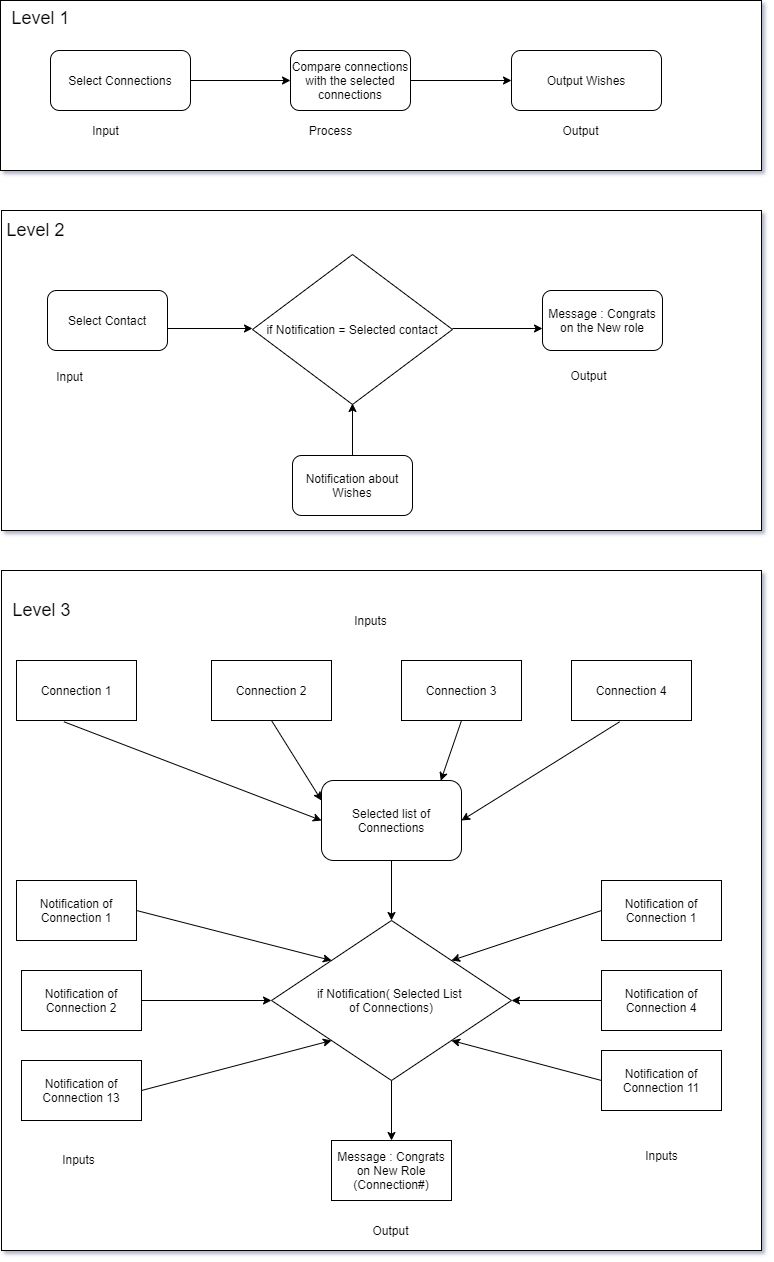

The diagram above was exported from draw.io. Its source (the exported page's mxGraphModel, read from the mxfile embedded in the PNG):
<mxGraphModel dx="1117" dy="679" grid="1" gridSize="10" guides="1" tooltips="1" connect="1" arrows="1" fold="1" page="1" pageScale="1" pageWidth="850" pageHeight="1100" math="0" shadow="0">
  <root>
    <mxCell id="0" />
    <mxCell id="1" parent="0" />
    <mxCell id="YzxLGiUj14TwgAT_Ck2e-77" value="" style="rounded=0;whiteSpace=wrap;html=1;hachureGap=4;pointerEvents=0;" vertex="1" parent="1">
      <mxGeometry x="40" y="240" width="760" height="320" as="geometry" />
    </mxCell>
    <mxCell id="YzxLGiUj14TwgAT_Ck2e-65" value="" style="rounded=0;whiteSpace=wrap;html=1;hachureGap=4;pointerEvents=0;" vertex="1" parent="1">
      <mxGeometry x="40" y="600" width="760" height="680" as="geometry" />
    </mxCell>
    <mxCell id="YzxLGiUj14TwgAT_Ck2e-64" value="" style="rounded=0;whiteSpace=wrap;html=1;hachureGap=4;pointerEvents=0;" vertex="1" parent="1">
      <mxGeometry x="39" y="30" width="761" height="170" as="geometry" />
    </mxCell>
    <mxCell id="YzxLGiUj14TwgAT_Ck2e-26" value="Connection 1" style="rounded=0;whiteSpace=wrap;html=1;" vertex="1" parent="1">
      <mxGeometry x="55" y="690" width="120" height="60" as="geometry" />
    </mxCell>
    <mxCell id="YzxLGiUj14TwgAT_Ck2e-27" value="Connection 2" style="rounded=0;whiteSpace=wrap;html=1;" vertex="1" parent="1">
      <mxGeometry x="250" y="690" width="120" height="60" as="geometry" />
    </mxCell>
    <mxCell id="YzxLGiUj14TwgAT_Ck2e-28" value="Selected list of Connections" style="rounded=1;whiteSpace=wrap;html=1;" vertex="1" parent="1">
      <mxGeometry x="360" y="810" width="140" height="80" as="geometry" />
    </mxCell>
    <mxCell id="YzxLGiUj14TwgAT_Ck2e-29" value="if Notification( Selected List &lt;br&gt;of Connections)" style="rhombus;whiteSpace=wrap;html=1;" vertex="1" parent="1">
      <mxGeometry x="310" y="950" width="240" height="160" as="geometry" />
    </mxCell>
    <mxCell id="YzxLGiUj14TwgAT_Ck2e-30" value="&lt;span&gt;Notification of Connection 13&lt;/span&gt;" style="rounded=0;whiteSpace=wrap;html=1;" vertex="1" parent="1">
      <mxGeometry x="60" y="1090" width="120" height="60" as="geometry" />
    </mxCell>
    <mxCell id="YzxLGiUj14TwgAT_Ck2e-31" value="&lt;span&gt;Notification of Connection 2&lt;/span&gt;" style="rounded=0;whiteSpace=wrap;html=1;" vertex="1" parent="1">
      <mxGeometry x="60" y="1000" width="120" height="60" as="geometry" />
    </mxCell>
    <mxCell id="YzxLGiUj14TwgAT_Ck2e-32" value="Notification of Connection 1" style="rounded=0;whiteSpace=wrap;html=1;" vertex="1" parent="1">
      <mxGeometry x="55" y="910" width="120" height="60" as="geometry" />
    </mxCell>
    <mxCell id="YzxLGiUj14TwgAT_Ck2e-33" value="Message : Congrats on New Role (Connection#)" style="rounded=0;whiteSpace=wrap;html=1;" vertex="1" parent="1">
      <mxGeometry x="370" y="1170" width="120" height="60" as="geometry" />
    </mxCell>
    <mxCell id="YzxLGiUj14TwgAT_Ck2e-34" value="&lt;span&gt;Notification of Connection 1&lt;/span&gt;" style="rounded=0;whiteSpace=wrap;html=1;" vertex="1" parent="1">
      <mxGeometry x="640" y="910" width="120" height="60" as="geometry" />
    </mxCell>
    <mxCell id="YzxLGiUj14TwgAT_Ck2e-35" value="Connection 4" style="rounded=0;whiteSpace=wrap;html=1;" vertex="1" parent="1">
      <mxGeometry x="610" y="690" width="120" height="60" as="geometry" />
    </mxCell>
    <mxCell id="YzxLGiUj14TwgAT_Ck2e-36" value="Connection 3" style="rounded=0;whiteSpace=wrap;html=1;" vertex="1" parent="1">
      <mxGeometry x="440" y="690" width="120" height="60" as="geometry" />
    </mxCell>
    <mxCell id="YzxLGiUj14TwgAT_Ck2e-37" value="&lt;span&gt;Notification of Connection 11&lt;/span&gt;" style="rounded=0;whiteSpace=wrap;html=1;" vertex="1" parent="1">
      <mxGeometry x="640" y="1080" width="120" height="60" as="geometry" />
    </mxCell>
    <mxCell id="YzxLGiUj14TwgAT_Ck2e-38" value="&lt;span&gt;Notification of Connection 4&lt;/span&gt;" style="rounded=0;whiteSpace=wrap;html=1;" vertex="1" parent="1">
      <mxGeometry x="640" y="1000" width="120" height="60" as="geometry" />
    </mxCell>
    <mxCell id="YzxLGiUj14TwgAT_Ck2e-39" value="" style="endArrow=classic;html=1;exitX=0.396;exitY=1.022;exitDx=0;exitDy=0;exitPerimeter=0;entryX=0;entryY=0.5;entryDx=0;entryDy=0;" edge="1" parent="1" source="YzxLGiUj14TwgAT_Ck2e-26" target="YzxLGiUj14TwgAT_Ck2e-28">
      <mxGeometry width="50" height="50" relative="1" as="geometry">
        <mxPoint x="360" y="980" as="sourcePoint" />
        <mxPoint x="410" y="930" as="targetPoint" />
      </mxGeometry>
    </mxCell>
    <mxCell id="YzxLGiUj14TwgAT_Ck2e-40" value="" style="endArrow=classic;html=1;exitX=0.401;exitY=1.022;exitDx=0;exitDy=0;exitPerimeter=0;entryX=1;entryY=0.5;entryDx=0;entryDy=0;" edge="1" parent="1" source="YzxLGiUj14TwgAT_Ck2e-35" target="YzxLGiUj14TwgAT_Ck2e-28">
      <mxGeometry width="50" height="50" relative="1" as="geometry">
        <mxPoint x="112.51999999999998" y="761.3199999999999" as="sourcePoint" />
        <mxPoint x="370" y="860" as="targetPoint" />
      </mxGeometry>
    </mxCell>
    <mxCell id="YzxLGiUj14TwgAT_Ck2e-41" value="" style="endArrow=classic;html=1;exitX=0.5;exitY=1;exitDx=0;exitDy=0;entryX=0;entryY=0.25;entryDx=0;entryDy=0;" edge="1" parent="1" source="YzxLGiUj14TwgAT_Ck2e-27" target="YzxLGiUj14TwgAT_Ck2e-28">
      <mxGeometry width="50" height="50" relative="1" as="geometry">
        <mxPoint x="122.51999999999998" y="771.3199999999999" as="sourcePoint" />
        <mxPoint x="370" y="820" as="targetPoint" />
      </mxGeometry>
    </mxCell>
    <mxCell id="YzxLGiUj14TwgAT_Ck2e-42" value="" style="endArrow=classic;html=1;exitX=0.5;exitY=1;exitDx=0;exitDy=0;entryX=0.852;entryY=0.003;entryDx=0;entryDy=0;entryPerimeter=0;" edge="1" parent="1" source="YzxLGiUj14TwgAT_Ck2e-36" target="YzxLGiUj14TwgAT_Ck2e-28">
      <mxGeometry width="50" height="50" relative="1" as="geometry">
        <mxPoint x="132.51999999999998" y="781.3199999999999" as="sourcePoint" />
        <mxPoint x="390" y="880" as="targetPoint" />
      </mxGeometry>
    </mxCell>
    <mxCell id="YzxLGiUj14TwgAT_Ck2e-43" value="" style="endArrow=classic;html=1;exitX=0;exitY=0.5;exitDx=0;exitDy=0;entryX=1;entryY=0;entryDx=0;entryDy=0;" edge="1" parent="1" source="YzxLGiUj14TwgAT_Ck2e-34" target="YzxLGiUj14TwgAT_Ck2e-29">
      <mxGeometry width="50" height="50" relative="1" as="geometry">
        <mxPoint x="142.51999999999998" y="791.3199999999999" as="sourcePoint" />
        <mxPoint x="400" y="890" as="targetPoint" />
      </mxGeometry>
    </mxCell>
    <mxCell id="YzxLGiUj14TwgAT_Ck2e-44" value="" style="endArrow=classic;html=1;exitX=0;exitY=0.5;exitDx=0;exitDy=0;entryX=1;entryY=0.5;entryDx=0;entryDy=0;" edge="1" parent="1" source="YzxLGiUj14TwgAT_Ck2e-38" target="YzxLGiUj14TwgAT_Ck2e-29">
      <mxGeometry width="50" height="50" relative="1" as="geometry">
        <mxPoint x="152.51999999999998" y="801.3199999999999" as="sourcePoint" />
        <mxPoint x="410" y="900" as="targetPoint" />
      </mxGeometry>
    </mxCell>
    <mxCell id="YzxLGiUj14TwgAT_Ck2e-45" value="" style="endArrow=classic;html=1;exitX=0;exitY=0.5;exitDx=0;exitDy=0;entryX=1;entryY=1;entryDx=0;entryDy=0;" edge="1" parent="1" source="YzxLGiUj14TwgAT_Ck2e-37" target="YzxLGiUj14TwgAT_Ck2e-29">
      <mxGeometry width="50" height="50" relative="1" as="geometry">
        <mxPoint x="162.51999999999998" y="811.3199999999999" as="sourcePoint" />
        <mxPoint x="420" y="910" as="targetPoint" />
      </mxGeometry>
    </mxCell>
    <mxCell id="YzxLGiUj14TwgAT_Ck2e-46" value="" style="endArrow=classic;html=1;exitX=1;exitY=0.5;exitDx=0;exitDy=0;entryX=0;entryY=0.5;entryDx=0;entryDy=0;" edge="1" parent="1" source="YzxLGiUj14TwgAT_Ck2e-31" target="YzxLGiUj14TwgAT_Ck2e-29">
      <mxGeometry width="50" height="50" relative="1" as="geometry">
        <mxPoint x="172.51999999999998" y="821.3199999999999" as="sourcePoint" />
        <mxPoint x="430" y="920" as="targetPoint" />
      </mxGeometry>
    </mxCell>
    <mxCell id="YzxLGiUj14TwgAT_Ck2e-47" value="" style="endArrow=classic;html=1;exitX=1;exitY=0.5;exitDx=0;exitDy=0;entryX=0;entryY=1;entryDx=0;entryDy=0;" edge="1" parent="1" source="YzxLGiUj14TwgAT_Ck2e-30" target="YzxLGiUj14TwgAT_Ck2e-29">
      <mxGeometry width="50" height="50" relative="1" as="geometry">
        <mxPoint x="182.51999999999998" y="831.3199999999999" as="sourcePoint" />
        <mxPoint x="440" y="930" as="targetPoint" />
      </mxGeometry>
    </mxCell>
    <mxCell id="YzxLGiUj14TwgAT_Ck2e-48" value="" style="endArrow=classic;html=1;exitX=1;exitY=0.5;exitDx=0;exitDy=0;entryX=0;entryY=0;entryDx=0;entryDy=0;" edge="1" parent="1" source="YzxLGiUj14TwgAT_Ck2e-32" target="YzxLGiUj14TwgAT_Ck2e-29">
      <mxGeometry width="50" height="50" relative="1" as="geometry">
        <mxPoint x="192.51999999999998" y="841.3199999999999" as="sourcePoint" />
        <mxPoint x="450" y="940" as="targetPoint" />
      </mxGeometry>
    </mxCell>
    <mxCell id="YzxLGiUj14TwgAT_Ck2e-49" value="" style="endArrow=classic;html=1;exitX=0.5;exitY=1;exitDx=0;exitDy=0;" edge="1" parent="1" source="YzxLGiUj14TwgAT_Ck2e-29" target="YzxLGiUj14TwgAT_Ck2e-33">
      <mxGeometry width="50" height="50" relative="1" as="geometry">
        <mxPoint x="212.51999999999998" y="861.3199999999999" as="sourcePoint" />
        <mxPoint x="470" y="960" as="targetPoint" />
      </mxGeometry>
    </mxCell>
    <mxCell id="YzxLGiUj14TwgAT_Ck2e-50" value="" style="endArrow=classic;html=1;exitX=0.5;exitY=1;exitDx=0;exitDy=0;entryX=0.5;entryY=0;entryDx=0;entryDy=0;" edge="1" parent="1" source="YzxLGiUj14TwgAT_Ck2e-28" target="YzxLGiUj14TwgAT_Ck2e-29">
      <mxGeometry width="50" height="50" relative="1" as="geometry">
        <mxPoint x="222.51999999999998" y="871.3199999999999" as="sourcePoint" />
        <mxPoint x="480" y="970" as="targetPoint" />
      </mxGeometry>
    </mxCell>
    <mxCell id="YzxLGiUj14TwgAT_Ck2e-51" value="Inputs" style="text;html=1;align=center;verticalAlign=middle;resizable=0;points=[];autosize=1;strokeColor=none;fillColor=none;" vertex="1" parent="1">
      <mxGeometry x="95" y="1180" width="43" height="18" as="geometry" />
    </mxCell>
    <mxCell id="YzxLGiUj14TwgAT_Ck2e-52" value="Inputs" style="text;html=1;align=center;verticalAlign=middle;resizable=0;points=[];autosize=1;strokeColor=none;fillColor=none;" vertex="1" parent="1">
      <mxGeometry x="678.5" y="1176" width="43" height="18" as="geometry" />
    </mxCell>
    <mxCell id="YzxLGiUj14TwgAT_Ck2e-53" value="Output" style="text;html=1;align=center;verticalAlign=middle;resizable=0;points=[];autosize=1;strokeColor=none;fillColor=none;" vertex="1" parent="1">
      <mxGeometry x="404" y="1250" width="50" height="20" as="geometry" />
    </mxCell>
    <mxCell id="YzxLGiUj14TwgAT_Ck2e-54" value="Inputs" style="text;html=1;align=center;verticalAlign=middle;resizable=0;points=[];autosize=1;strokeColor=none;fillColor=none;" vertex="1" parent="1">
      <mxGeometry x="384" y="640" width="50" height="20" as="geometry" />
    </mxCell>
    <mxCell id="YzxLGiUj14TwgAT_Ck2e-55" style="edgeStyle=orthogonalEdgeStyle;rounded=0;orthogonalLoop=1;jettySize=auto;html=1;entryX=0;entryY=0.5;entryDx=0;entryDy=0;" edge="1" parent="1" source="YzxLGiUj14TwgAT_Ck2e-56">
      <mxGeometry relative="1" as="geometry">
        <mxPoint x="329" y="110" as="targetPoint" />
      </mxGeometry>
    </mxCell>
    <mxCell id="YzxLGiUj14TwgAT_Ck2e-56" value="Select Connections" style="rounded=1;whiteSpace=wrap;html=1;fontSize=12;glass=0;strokeWidth=1;shadow=0;" vertex="1" parent="1">
      <mxGeometry x="89" y="80" width="140" height="60" as="geometry" />
    </mxCell>
    <mxCell id="YzxLGiUj14TwgAT_Ck2e-57" value="Output Wishes" style="rounded=1;whiteSpace=wrap;html=1;fontSize=12;glass=0;strokeWidth=1;shadow=0;" vertex="1" parent="1">
      <mxGeometry x="550" y="80" width="150" height="60" as="geometry" />
    </mxCell>
    <mxCell id="YzxLGiUj14TwgAT_Ck2e-58" value="&lt;font style=&quot;font-size: 18px&quot;&gt;Level 1&lt;/font&gt;" style="text;html=1;align=center;verticalAlign=middle;resizable=0;points=[];autosize=1;strokeColor=none;fillColor=none;" vertex="1" parent="1">
      <mxGeometry x="44" y="38" width="70" height="20" as="geometry" />
    </mxCell>
    <mxCell id="YzxLGiUj14TwgAT_Ck2e-59" style="edgeStyle=orthogonalEdgeStyle;rounded=0;orthogonalLoop=1;jettySize=auto;html=1;entryX=0;entryY=0.5;entryDx=0;entryDy=0;" edge="1" parent="1" target="YzxLGiUj14TwgAT_Ck2e-57">
      <mxGeometry relative="1" as="geometry">
        <mxPoint x="409" y="110" as="sourcePoint" />
      </mxGeometry>
    </mxCell>
    <mxCell id="YzxLGiUj14TwgAT_Ck2e-60" value="Input" style="text;html=1;align=center;verticalAlign=middle;resizable=0;points=[];autosize=1;strokeColor=none;fillColor=none;" vertex="1" parent="1">
      <mxGeometry x="124" y="150" width="40" height="20" as="geometry" />
    </mxCell>
    <mxCell id="YzxLGiUj14TwgAT_Ck2e-61" value="Process" style="text;html=1;align=center;verticalAlign=middle;resizable=0;points=[];autosize=1;strokeColor=none;fillColor=none;" vertex="1" parent="1">
      <mxGeometry x="339" y="150" width="60" height="20" as="geometry" />
    </mxCell>
    <mxCell id="YzxLGiUj14TwgAT_Ck2e-62" value="Output&lt;br&gt;" style="text;html=1;align=center;verticalAlign=middle;resizable=0;points=[];autosize=1;strokeColor=none;fillColor=none;" vertex="1" parent="1">
      <mxGeometry x="594" y="150" width="50" height="20" as="geometry" />
    </mxCell>
    <mxCell id="YzxLGiUj14TwgAT_Ck2e-63" value="Compare connections with the selected connections" style="rounded=1;whiteSpace=wrap;html=1;hachureGap=4;pointerEvents=0;" vertex="1" parent="1">
      <mxGeometry x="329" y="80" width="120" height="60" as="geometry" />
    </mxCell>
    <mxCell id="YzxLGiUj14TwgAT_Ck2e-66" value="&lt;font style=&quot;font-size: 18px&quot;&gt;Level 3&lt;/font&gt;" style="text;html=1;align=center;verticalAlign=middle;resizable=0;points=[];autosize=1;strokeColor=none;fillColor=none;" vertex="1" parent="1">
      <mxGeometry x="45" y="630" width="70" height="20" as="geometry" />
    </mxCell>
    <mxCell id="YzxLGiUj14TwgAT_Ck2e-67" style="edgeStyle=orthogonalEdgeStyle;rounded=0;orthogonalLoop=1;jettySize=auto;html=1;entryX=0;entryY=0.5;entryDx=0;entryDy=0;" edge="1" parent="1">
      <mxGeometry relative="1" as="geometry">
        <mxPoint x="206" y="358" as="sourcePoint" />
        <mxPoint x="291" y="358" as="targetPoint" />
      </mxGeometry>
    </mxCell>
    <mxCell id="YzxLGiUj14TwgAT_Ck2e-68" value="Select Contact" style="rounded=1;whiteSpace=wrap;html=1;" vertex="1" parent="1">
      <mxGeometry x="86" y="320" width="120" height="60" as="geometry" />
    </mxCell>
    <mxCell id="YzxLGiUj14TwgAT_Ck2e-69" style="edgeStyle=orthogonalEdgeStyle;rounded=0;orthogonalLoop=1;jettySize=auto;html=1;entryX=0;entryY=0.5;entryDx=0;entryDy=0;" edge="1" parent="1">
      <mxGeometry relative="1" as="geometry">
        <mxPoint x="491" y="358" as="sourcePoint" />
        <mxPoint x="581" y="358" as="targetPoint" />
      </mxGeometry>
    </mxCell>
    <mxCell id="YzxLGiUj14TwgAT_Ck2e-70" value="if Notification = Selected contact" style="rhombus;whiteSpace=wrap;html=1;" vertex="1" parent="1">
      <mxGeometry x="291" y="284" width="200" height="150" as="geometry" />
    </mxCell>
    <mxCell id="YzxLGiUj14TwgAT_Ck2e-71" style="edgeStyle=orthogonalEdgeStyle;rounded=0;orthogonalLoop=1;jettySize=auto;html=1;entryX=0.5;entryY=1;entryDx=0;entryDy=0;" edge="1" parent="1">
      <mxGeometry relative="1" as="geometry">
        <mxPoint x="391" y="493" as="sourcePoint" />
        <mxPoint x="391" y="433" as="targetPoint" />
      </mxGeometry>
    </mxCell>
    <mxCell id="YzxLGiUj14TwgAT_Ck2e-72" value="Notification about Wishes" style="rounded=1;whiteSpace=wrap;html=1;" vertex="1" parent="1">
      <mxGeometry x="331" y="485" width="120" height="60" as="geometry" />
    </mxCell>
    <mxCell id="YzxLGiUj14TwgAT_Ck2e-73" value="Message : Congrats on the New role" style="rounded=1;whiteSpace=wrap;html=1;" vertex="1" parent="1">
      <mxGeometry x="581" y="320" width="120" height="60" as="geometry" />
    </mxCell>
    <mxCell id="YzxLGiUj14TwgAT_Ck2e-74" value="Input" style="text;html=1;align=center;verticalAlign=middle;resizable=0;points=[];autosize=1;strokeColor=none;fillColor=none;" vertex="1" parent="1">
      <mxGeometry x="89" y="397" width="37" height="18" as="geometry" />
    </mxCell>
    <mxCell id="YzxLGiUj14TwgAT_Ck2e-75" value="Output" style="text;html=1;align=center;verticalAlign=middle;resizable=0;points=[];autosize=1;strokeColor=none;fillColor=none;" vertex="1" parent="1">
      <mxGeometry x="604" y="396" width="46" height="18" as="geometry" />
    </mxCell>
    <mxCell id="YzxLGiUj14TwgAT_Ck2e-76" value="&lt;font style=&quot;font-size: 18px&quot;&gt;Level 2&lt;/font&gt;" style="text;html=1;align=center;verticalAlign=middle;resizable=0;points=[];autosize=1;strokeColor=none;fillColor=none;" vertex="1" parent="1">
      <mxGeometry x="39" y="250" width="70" height="20" as="geometry" />
    </mxCell>
  </root>
</mxGraphModel>